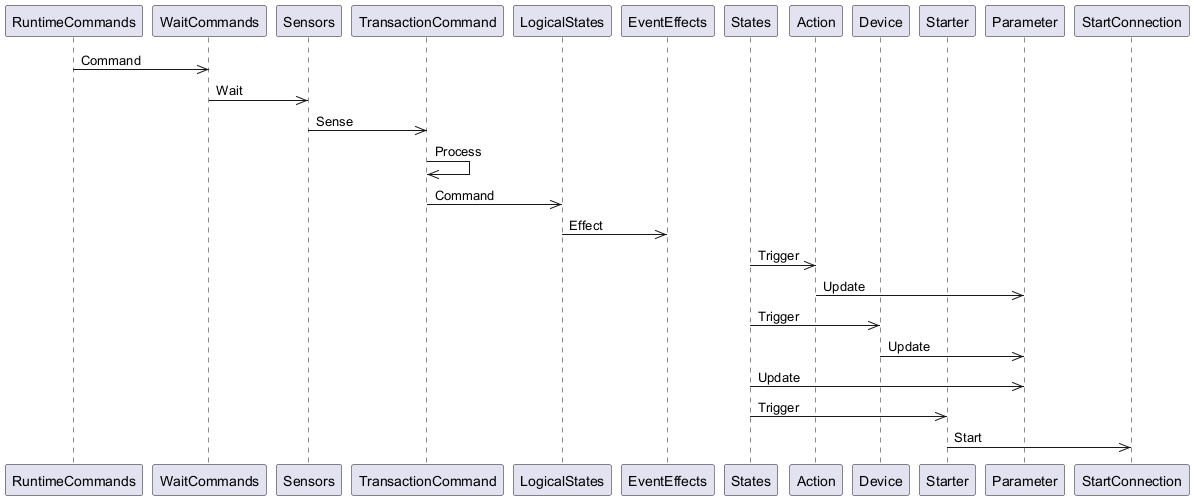

The diagram above was rendered by PlantUML. Its source (embedded in the PNG):
@startuml
participant RuntimeCommands
participant WaitCommands
participant Sensors
participant TransactionCommand
participant LogicalStates
participant EventEffects
participant States
participant Action
participant Device
participant Starter
participant Parameter
participant StartConnection

RuntimeCommands ->> WaitCommands: Command
WaitCommands ->> Sensors: Wait
Sensors ->> TransactionCommand: Sense
TransactionCommand ->> TransactionCommand: Process
TransactionCommand ->> LogicalStates: Command
LogicalStates ->> EventEffects: Effect
States ->> Action: Trigger
Action ->> Parameter: Update
States ->> Device: Trigger
Device ->> Parameter: Update
States ->> Parameter: Update
States ->> Starter: Trigger
Starter ->> StartConnection: Start
@enduml